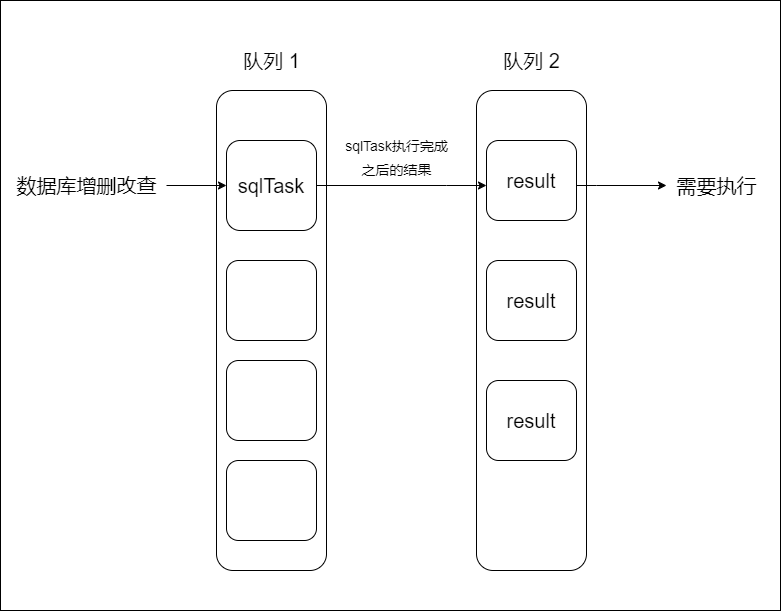

The diagram above was exported from draw.io. Its source (the exported page's mxGraphModel, read from the mxfile embedded in the PNG):
<mxGraphModel dx="1422" dy="753" grid="1" gridSize="10" guides="1" tooltips="1" connect="1" arrows="1" fold="1" page="1" pageScale="1" pageWidth="827" pageHeight="1169" math="0" shadow="0">
  <root>
    <mxCell id="0" />
    <mxCell id="1" parent="0" />
    <mxCell id="MyVcc3OHytX1l2gXd2Kz-19" value="" style="rounded=0;whiteSpace=wrap;html=1;fontSize=20;" vertex="1" parent="1">
      <mxGeometry x="24" y="50" width="780" height="610" as="geometry" />
    </mxCell>
    <mxCell id="MyVcc3OHytX1l2gXd2Kz-1" value="" style="rounded=1;whiteSpace=wrap;html=1;" vertex="1" parent="1">
      <mxGeometry x="240" y="140" width="110" height="480" as="geometry" />
    </mxCell>
    <mxCell id="MyVcc3OHytX1l2gXd2Kz-2" value="&lt;font style=&quot;font-size: 20px&quot;&gt;队列 1&lt;/font&gt;" style="text;html=1;align=center;verticalAlign=middle;resizable=0;points=[];autosize=1;strokeColor=none;fillColor=none;" vertex="1" parent="1">
      <mxGeometry x="260" y="100" width="70" height="20" as="geometry" />
    </mxCell>
    <mxCell id="MyVcc3OHytX1l2gXd2Kz-3" value="sqlTask" style="rounded=1;whiteSpace=wrap;html=1;fontSize=20;" vertex="1" parent="1">
      <mxGeometry x="250" y="190" width="90" height="90" as="geometry" />
    </mxCell>
    <mxCell id="MyVcc3OHytX1l2gXd2Kz-5" style="edgeStyle=orthogonalEdgeStyle;rounded=0;orthogonalLoop=1;jettySize=auto;html=1;fontSize=20;" edge="1" parent="1" source="MyVcc3OHytX1l2gXd2Kz-4" target="MyVcc3OHytX1l2gXd2Kz-3">
      <mxGeometry relative="1" as="geometry" />
    </mxCell>
    <mxCell id="MyVcc3OHytX1l2gXd2Kz-4" value="数据库增删改查" style="text;html=1;align=center;verticalAlign=middle;resizable=0;points=[];autosize=1;strokeColor=none;fillColor=none;fontSize=20;" vertex="1" parent="1">
      <mxGeometry x="30" y="220" width="160" height="30" as="geometry" />
    </mxCell>
    <mxCell id="MyVcc3OHytX1l2gXd2Kz-6" value="" style="rounded=1;whiteSpace=wrap;html=1;fontSize=20;" vertex="1" parent="1">
      <mxGeometry x="250" y="310" width="90" height="80" as="geometry" />
    </mxCell>
    <mxCell id="MyVcc3OHytX1l2gXd2Kz-7" value="" style="rounded=1;whiteSpace=wrap;html=1;fontSize=20;" vertex="1" parent="1">
      <mxGeometry x="250" y="410" width="90" height="80" as="geometry" />
    </mxCell>
    <mxCell id="MyVcc3OHytX1l2gXd2Kz-8" value="" style="rounded=1;whiteSpace=wrap;html=1;fontSize=20;" vertex="1" parent="1">
      <mxGeometry x="250" y="510" width="90" height="80" as="geometry" />
    </mxCell>
    <mxCell id="MyVcc3OHytX1l2gXd2Kz-9" value="" style="rounded=1;whiteSpace=wrap;html=1;" vertex="1" parent="1">
      <mxGeometry x="500" y="140" width="110" height="480" as="geometry" />
    </mxCell>
    <mxCell id="MyVcc3OHytX1l2gXd2Kz-10" value="&lt;font style=&quot;font-size: 20px&quot;&gt;队列 2&lt;/font&gt;" style="text;html=1;align=center;verticalAlign=middle;resizable=0;points=[];autosize=1;strokeColor=none;fillColor=none;" vertex="1" parent="1">
      <mxGeometry x="520" y="100" width="70" height="20" as="geometry" />
    </mxCell>
    <mxCell id="MyVcc3OHytX1l2gXd2Kz-18" style="edgeStyle=orthogonalEdgeStyle;rounded=0;orthogonalLoop=1;jettySize=auto;html=1;fontSize=20;" edge="1" parent="1" source="MyVcc3OHytX1l2gXd2Kz-12" target="MyVcc3OHytX1l2gXd2Kz-17">
      <mxGeometry relative="1" as="geometry">
        <Array as="points">
          <mxPoint x="620" y="235" />
          <mxPoint x="620" y="235" />
        </Array>
      </mxGeometry>
    </mxCell>
    <mxCell id="MyVcc3OHytX1l2gXd2Kz-12" value="result" style="rounded=1;whiteSpace=wrap;html=1;fontSize=20;" vertex="1" parent="1">
      <mxGeometry x="510" y="190" width="90" height="80" as="geometry" />
    </mxCell>
    <mxCell id="MyVcc3OHytX1l2gXd2Kz-13" style="edgeStyle=orthogonalEdgeStyle;rounded=0;orthogonalLoop=1;jettySize=auto;html=1;fontSize=20;" edge="1" parent="1" source="MyVcc3OHytX1l2gXd2Kz-3" target="MyVcc3OHytX1l2gXd2Kz-12">
      <mxGeometry relative="1" as="geometry">
        <Array as="points">
          <mxPoint x="470" y="235" />
          <mxPoint x="470" y="235" />
        </Array>
      </mxGeometry>
    </mxCell>
    <mxCell id="MyVcc3OHytX1l2gXd2Kz-14" value="result" style="rounded=1;whiteSpace=wrap;html=1;fontSize=20;" vertex="1" parent="1">
      <mxGeometry x="510" y="310" width="90" height="80" as="geometry" />
    </mxCell>
    <mxCell id="MyVcc3OHytX1l2gXd2Kz-15" value="result" style="rounded=1;whiteSpace=wrap;html=1;fontSize=20;" vertex="1" parent="1">
      <mxGeometry x="510" y="430" width="90" height="80" as="geometry" />
    </mxCell>
    <mxCell id="MyVcc3OHytX1l2gXd2Kz-16" value="&lt;font style=&quot;font-size: 14px&quot;&gt;sqlTask执行完成&lt;br&gt;之后的结果&lt;/font&gt;" style="text;html=1;align=center;verticalAlign=middle;resizable=0;points=[];autosize=1;strokeColor=none;fillColor=none;fontSize=20;" vertex="1" parent="1">
      <mxGeometry x="360" y="175" width="120" height="60" as="geometry" />
    </mxCell>
    <mxCell id="MyVcc3OHytX1l2gXd2Kz-17" value="&lt;font style=&quot;font-size: 20px&quot;&gt;需要执行&lt;/font&gt;" style="text;html=1;align=center;verticalAlign=middle;resizable=0;points=[];autosize=1;strokeColor=none;fillColor=none;fontSize=14;" vertex="1" parent="1">
      <mxGeometry x="690" y="225" width="100" height="20" as="geometry" />
    </mxCell>
  </root>
</mxGraphModel>